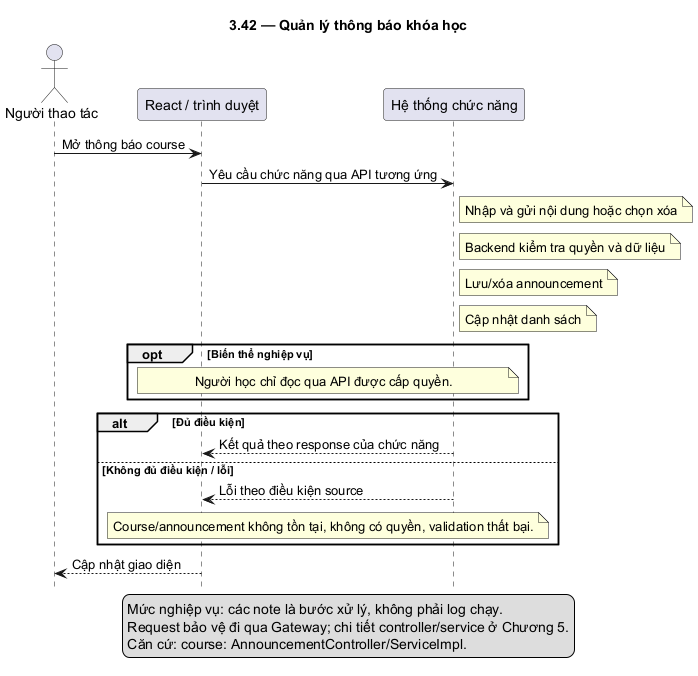

The diagram above was rendered by PlantUML. Its source (embedded in the PNG):
@startuml
skinparam defaultFontName DejaVu Sans
skinparam shadowing false
hide footbox
title 3.42 — Quản lý thông báo khóa học
actor "Người thao tác" as U
participant "React / trình duyệt" as F
participant "Hệ thống chức năng" as B
U -> F: Mở thông báo course
F -> B: Yêu cầu chức năng qua API tương ứng
note right of B: Nhập và gửi nội dung hoặc chọn xóa
note right of B: Backend kiểm tra quyền và dữ liệu
note right of B: Lưu/xóa announcement
note right of B: Cập nhật danh sách
opt Biến thể nghiệp vụ
note over F,B: Người học chỉ đọc qua API được cấp quyền.
end
alt Đủ điều kiện
B --> F: Kết quả theo response của chức năng
else Không đủ điều kiện / lỗi
B --> F: Lỗi theo điều kiện source
note over F,B: Course/announcement không tồn tại, không có quyền, validation thất bại.
end
F --> U: Cập nhật giao diện
legend bottom
Mức nghiệp vụ: các note là bước xử lý, không phải log chạy.
Request bảo vệ đi qua Gateway; chi tiết controller/service ở Chương 5.
Căn cứ: course: AnnouncementController/ServiceImpl.
endlegend
@enduml